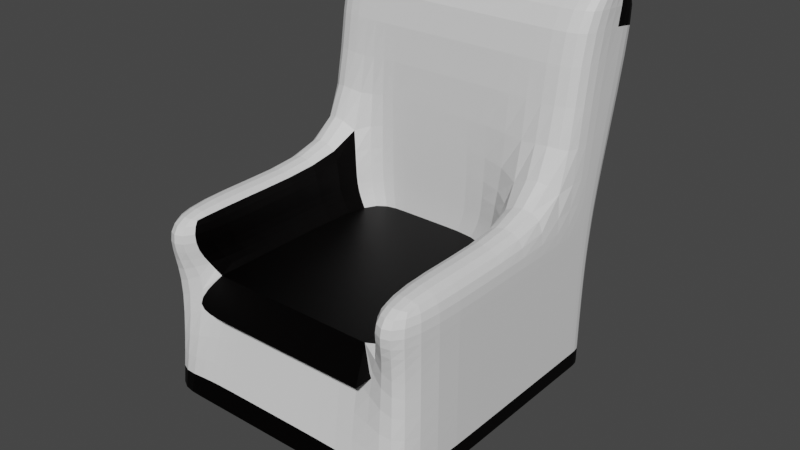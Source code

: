 # Source: couch.blend  (saved by Blender 2.93.21; exported with 4.5.12 LTS)
import bpy
from mathutils import Matrix  # noqa: F401  (used for matrix-valued properties, if any)

bpy.ops.wm.read_factory_settings(use_empty=True)
scene = bpy.context.scene
scene.name = 'Scene'

# ---- collections
col_collection = bpy.data.collections.new('Collection'); scene.collection.children.link(col_collection)

# ---- materials (node trees are filled in below, after node groups)
mat_material_001 = bpy.data.materials.new('Material.001')
mat_material_001.use_transparent_shadow = False
mat_material_002 = bpy.data.materials.new('Material.002')
mat_material_002.use_transparent_shadow = False

# ---- material node trees
mat_material_001.use_nodes = True; mat_material_001.node_tree.nodes.clear()
_N = mat_material_001.node_tree.nodes; _L = mat_material_001.node_tree.links
n0 = _N.new('ShaderNodeBsdfPrincipled'); n0.name = 'Principled BSDF'; n0.location = (10, 300)
n0.distribution = 'GGX'
n0.subsurface_method = 'BURLEY'
n0.inputs[0].default_value = (0.0008273, 0.0001503, 0.00018, 1.0)
n0.inputs[1].default_value = 0.8347
n0.inputs[3].default_value = 1.45
n0.inputs[27].default_value = (0.0, 0.0, 0.0, 1.0)
n0.inputs[28].default_value = 1.0
n1 = _N.new('ShaderNodeOutputMaterial'); n1.name = 'Material Output'; n1.location = (310, 323)
_L.new(n0.outputs[0], n1.inputs[0])
n1.is_active_output = True
mat_material_002.use_nodes = True; mat_material_002.node_tree.nodes.clear()
_N = mat_material_002.node_tree.nodes; _L = mat_material_002.node_tree.links
n0 = _N.new('ShaderNodeBsdfPrincipled'); n0.name = 'Principled BSDF'; n0.location = (10, 300)
n0.distribution = 'GGX'
n0.subsurface_method = 'BURLEY'
n0.inputs[3].default_value = 1.45
n0.inputs[27].default_value = (0.0, 0.0, 0.0, 1.0)
n0.inputs[28].default_value = 1.0
n1 = _N.new('ShaderNodeOutputMaterial'); n1.name = 'Material Output'; n1.location = (300, 300)
_L.new(n0.outputs[0], n1.inputs[0])
n1.is_active_output = True

# ---- world
world_world = bpy.data.worlds.new('World'); scene.world = world_world
world_world.use_nodes = True; world_world.node_tree.nodes.clear()
_N = world_world.node_tree.nodes; _L = world_world.node_tree.links
n0 = _N.new('ShaderNodeOutputWorld'); n0.name = 'World Output'; n0.location = (300, 300)
n1 = _N.new('ShaderNodeBackground'); n1.name = 'Background'; n1.location = (10, 300)
n1.inputs[0].default_value = (0.05088, 0.05088, 0.05088, 1.0)
_L.new(n1.outputs[0], n0.inputs[0])
n0.is_active_output = True
world_world.color = (0.05088, 0.05088, 0.05088)
world_world.use_sun_shadow = False
world_world.sun_shadow_jitter_overblur = 0.0

# ---- meshes
me_plane = bpy.data.meshes.new('Plane')
me_plane.from_pydata([(-1.0, -1.0, 0.0), (1.0, -1.0, 0.0), (-1.0, 1.0, 0.0), (1.0, 1.0, 0.0), (-1.0, -1.0, 0.0), (1.0, -1.0, 0.0), (-1.0, 1.0, 0.0), (1.0, 1.0, 0.0), (-1.0, -1.0, 0.0), (1.0, -1.0, 0.0), (-1.0, 1.0, 0.0), (1.0, 1.0, 0.0), (-1.0, -1.0, 0.6922), (1.0, -1.0, 0.6922), (-1.0, 1.007, 0.6955), (1.0, 1.007, 0.6955), (-1.0, 0.68, 0.0), (1.0, 0.68, 0.0), (-1.0, 0.68, 0.0), (1.0, 0.68, 0.0), (-1.0, 0.68, 0.0), (1.0, 0.68, 0.0), (-1.0, 0.68, 0.6922), (1.0, 0.68, 0.6922), (-0.7061, -1.0, 0.0), (0.6954, -1.0, 0.0), (0.6954, 1.0, 0.0), (-0.7061, 1.0, 0.0), (-0.7061, -1.0, 0.0), (0.6954, -1.0, 0.0), (0.6954, 1.0, 0.0), (-0.7061, 1.0, 0.0), (-0.7061, -1.0, 0.0), (0.6954, -1.0, 0.0), (0.6954, 1.0, 0.0), (-0.7061, 1.0, 0.0), (-0.637, -0.7811, 0.8378), (0.5727, -0.7811, 0.8378), (0.6954, 1.007, 0.6955), (-0.7061, 1.007, 0.6955), (0.5727, 0.669, 0.8378), (-0.637, 0.669, 0.8378), (-0.7061, 0.68, 0.0), (0.6954, 0.68, 0.0), (-1.0, 0.68, 1.267), (-1.0, -1.0, 1.267), (0.6954, -1.0, 1.267), (1.0, -1.0, 1.267), (1.0, 0.68, 1.267), (1.0, 1.095, 1.27), (-0.7061, 1.095, 1.27), (-1.0, 1.095, 1.27), (-0.7061, 0.68, 1.267), (-0.7061, -1.0, 1.267), (0.6954, 1.095, 1.27), (0.6954, 0.68, 1.267), (1.0, 0.68, 2.581), (1.0, 1.443, 2.48), (-0.7061, 1.443, 2.48), (-1.0, 1.443, 2.48), (-1.0, 0.68, 2.581), (-0.7061, 0.68, 2.581), (0.6954, 1.443, 2.48), (0.6954, 0.68, 2.581), (1.049, 1.043, 2.576), (0.9497, 1.305, 2.521), (-0.7564, 1.305, 2.521), (-1.05, 1.305, 2.521), (-0.9508, 1.043, 2.576), (-0.6569, 1.043, 2.576), (0.6451, 1.305, 2.521), (0.7447, 1.043, 2.576), (-0.005342, -1.0, 0.0), (-0.005342, 1.0, 0.0), (-0.005342, -1.0, 0.0), (-0.005342, 1.0, 0.0), (-0.005342, -1.0, 0.0), (-0.005342, 1.0, 0.0), (-0.03215, -0.7811, 0.8378), (-0.005342, 1.007, 0.6955), (-0.03215, 0.669, 0.8378), (-0.005342, 0.68, 0.0), (-0.005342, 1.095, 1.27), (-0.005342, 0.68, 1.267), (-0.005342, 1.443, 2.48), (-0.005342, 0.68, 2.581), (-0.05568, 1.305, 2.521), (0.0439, 1.043, 2.576), (1.0, 0.84, 0.0), (1.0, 0.84, 0.0), (1.0, 0.84, 0.0), (1.0, 0.8433, 0.6938), (-1.0, 0.84, 0.0), (-1.0, 0.84, 0.0), (-1.0, 0.84, 0.0), (-1.0, 0.8433, 0.6938), (-0.7061, 0.84, 0.0), (0.6954, 0.84, 0.0), (1.0, 0.8875, 1.269), (-1.0, 0.8875, 1.269), (0.9713, 1.183, 2.561), (-1.0, 1.061, 2.53), (0.9713, 1.183, 2.561), (-1.029, 1.183, 2.561), (-0.7348, 1.183, 2.561), (0.6667, 1.183, 2.561), (-0.03403, 1.183, 2.561), (-0.005342, 0.84, 0.0), (-0.7061, 1.054, 1.001), (-1.0, 1.054, 1.001), (0.6954, 0.68, 0.9982), (0.6954, -1.0, 0.9982), (-1.0, -1.0, 0.9982), (-1.0, 0.68, 0.9982), (-0.7061, 0.68, 0.9982), (0.6954, 1.054, 1.001), (1.0, 1.054, 1.001), (1.0, -1.0, 0.9982), (1.0, 0.68, 0.9982), (-0.7061, -1.0, 0.9982), (-0.005342, 1.054, 1.001), (-0.005342, 0.68, 0.9982), (1.0, 0.8668, 0.9998), (-1.0, 0.8668, 0.9998), (-1.0, -0.2923, 0.0), (-1.0, -0.2923, 0.0), (-1.0, -0.2923, 0.0), (-1.0, -0.2923, 0.6922), (1.0, -0.2923, 0.0), (1.0, -0.2923, 0.0), (1.0, -0.2923, 0.0), (1.0, -0.2923, 0.6922), (-0.7061, -0.2923, 0.0), (0.6954, -0.2923, 0.0), (-0.637, -0.1703, 0.8378), (0.5727, -0.1703, 0.8378), (-1.0, -0.2923, 1.267), (1.0, -0.2923, 1.267), (-0.7061, -0.2923, 1.267), (0.6954, -0.2923, 1.267), (-0.03215, -0.1703, 0.8378), (-0.005342, -0.2923, 0.0), (-0.7061, -0.2923, 0.9982), (1.0, -0.2923, 0.9982), (0.6954, -0.2923, 0.9982), (-1.0, -0.2923, 0.9982), (-0.3557, 1.0, 0.0), (-0.3557, 1.0, 0.0), (-0.3557, 1.0, 0.0), (-0.3557, 1.007, 0.6955), (-0.3346, 0.669, 0.8378), (-0.3557, 1.095, 1.27), (-0.3557, 0.68, 1.267), (-0.3557, 1.443, 2.48), (-0.3557, 0.68, 2.581), (-0.4061, 1.305, 2.521), (-0.3065, 1.043, 2.576), (-0.3557, -1.0, 0.0), (-0.3557, -1.0, 0.0), (-0.3557, -1.0, 0.0), (-0.3346, -0.7811, 0.8378), (-0.3557, 0.68, 0.0), (-0.3557, 0.84, 0.0), (-0.3844, 1.183, 2.561), (-0.3557, 0.68, 0.9982), (-0.3557, 1.054, 1.001), (-0.3557, -0.2923, 0.0), (-0.3346, -0.1703, 0.8378), (-0.7061, -1.0, 0.6922), (0.6954, -1.0, 0.6922), (-0.7061, -0.2923, 0.6922), (0.6954, -0.2923, 0.6922), (-0.005342, -0.2923, 0.6922), (-0.3557, -0.2923, 0.6922), (-0.7061, -1.0, 0.6922), (0.6954, -1.0, 0.6922), (0.6954, 0.68, 0.6922), (-0.7061, 0.68, 0.6922), (-0.005342, -1.0, 0.6922), (-0.005342, 0.68, 0.6922), (-0.7061, -0.2923, 0.6922), (0.6954, -0.2923, 0.6922), (-0.3557, 0.68, 0.6922), (-0.3557, -1.0, 0.6922), (0.009952, -0.002832, -0.5549)], [], [(97, 26, 3, 88), (31, 6, 10, 35), (124, 0, 4, 125), (27, 2, 6, 31), (25, 1, 5, 29), (88, 3, 7, 89), (90, 11, 15, 91), (29, 5, 9, 33), (89, 7, 11, 90), (125, 4, 8, 126), (123, 113, 44, 99), (126, 8, 12, 127), (35, 10, 14, 39), (33, 9, 13, 37), (94, 20, 22, 95), (121, 110, 55, 83), (93, 18, 20, 94), (129, 19, 21, 130), (130, 21, 23, 131), (128, 17, 19, 129), (92, 16, 18, 93), (133, 43, 17, 128), (124, 16, 42, 132), (141, 81, 43, 133), (145, 112, 45, 136), (140, 135, 40, 80), (8, 32, 36, 12), (76, 33, 37, 78), (11, 34, 38, 15), (148, 35, 39, 149), (108, 109, 51, 50), (144, 111, 46, 139), (4, 28, 32, 8), (74, 29, 33, 76), (0, 24, 28, 4), (72, 25, 29, 74), (3, 26, 30, 7), (146, 27, 31, 147), (7, 30, 34, 11), (147, 31, 35, 148), (92, 2, 27, 96), (107, 73, 26, 97), (44, 52, 61, 60), (139, 137, 48, 55), (136, 138, 52, 44), (49, 54, 62, 57), (55, 48, 56, 63), (116, 115, 54, 49), (111, 117, 47, 46), (143, 118, 48, 137), (165, 108, 50, 151), (142, 114, 52, 138), (112, 119, 53, 45), (122, 116, 49, 98), (101, 60, 68, 103), (57, 62, 70, 65), (63, 56, 64, 71), (99, 44, 60, 101), (98, 49, 57, 100), (83, 55, 63, 85), (151, 50, 58, 153), (50, 51, 59, 58), (105, 102, 65, 70), (103, 104, 66, 67), (106, 105, 70, 86), (100, 57, 65, 102), (85, 63, 71, 87), (153, 58, 66, 155), (60, 61, 69, 68), (58, 59, 67, 66), (62, 84, 86, 70), (154, 85, 87, 156), (163, 106, 86, 155), (54, 82, 84, 62), (152, 83, 85, 154), (115, 120, 82, 54), (162, 146, 73, 107), (30, 75, 77, 34), (26, 73, 75, 30), (157, 72, 74, 158), (158, 74, 76, 159), (34, 77, 79, 38), (159, 76, 78, 160), (167, 140, 80, 150), (166, 161, 81, 141), (164, 121, 83, 152), (161, 162, 107, 81), (156, 87, 106, 163), (56, 100, 102, 64), (87, 71, 105, 106), (68, 69, 104, 103), (71, 64, 102, 105), (48, 98, 100, 56), (51, 99, 101, 59), (59, 101, 103, 67), (118, 122, 98, 48), (81, 107, 97, 43), (16, 92, 96, 42), (2, 92, 93, 6), (6, 93, 94, 10), (10, 94, 95, 14), (109, 123, 99, 51), (19, 89, 90, 21), (21, 90, 91, 23), (17, 88, 89, 19), (43, 97, 88, 17), (14, 95, 123, 109), (23, 91, 122, 118), (150, 80, 121, 164), (38, 79, 120, 115), (91, 15, 116, 122), (12, 36, 119, 112), (134, 41, 114, 142), (149, 39, 108, 165), (131, 23, 118, 143), (37, 13, 117, 111), (15, 38, 115, 116), (135, 37, 111, 144), (39, 14, 109, 108), (127, 12, 112, 145), (80, 40, 110, 121), (95, 22, 113, 123), (22, 127, 145, 113), (40, 135, 144, 110), (13, 131, 143, 117), (36, 134, 142, 119), (157, 166, 141, 72), (160, 78, 140, 167), (119, 142, 138, 53), (117, 143, 137, 47), (45, 53, 138, 136), (46, 47, 137, 139), (110, 144, 139, 55), (78, 37, 135, 140), (113, 145, 136, 44), (72, 141, 133, 25), (0, 124, 132, 24), (25, 133, 128, 1), (1, 128, 129, 5), (9, 130, 131, 13), (5, 129, 130, 9), (20, 126, 127, 22), (18, 125, 126, 20), (16, 124, 125, 18), (36, 160, 167, 134), (24, 132, 166, 157), (79, 149, 165, 120), (41, 150, 164, 114), (69, 156, 163, 104), (42, 96, 162, 161), (114, 164, 152, 52), (132, 42, 161, 166), (134, 167, 150, 41), (32, 159, 160, 36), (28, 158, 159, 32), (24, 157, 158, 28), (96, 27, 146, 162), (52, 152, 154, 61), (104, 163, 155, 66), (61, 154, 156, 69), (84, 153, 155, 86), (82, 151, 153, 84), (120, 165, 151, 82), (75, 147, 148, 77), (73, 146, 147, 75), (77, 148, 149, 79), (167, 140, 172, 173), (36, 134, 170, 168), (135, 37, 169, 171), (140, 135, 171, 172), (167, 134, 170, 173), (134, 41, 177, 180), (40, 80, 179, 176), (135, 40, 176, 181), (37, 78, 178, 175), (36, 160, 183, 174), (80, 150, 182, 179), (78, 160, 183, 178), (41, 150, 182, 177), (37, 135, 181, 175)])
me_plane.polygons.foreach_set('material_index', [0, 0, 0, 0, 0, 0, 1, 0, 0, 0, 1, 1, 1, 1, 1, 1, 0, 0, 1, 0, 0, 0, 0, 0, 1, 0, 1, 1, 1, 1, 1, 0, 0, 0, 0, 0, 0, 0, 0, 0, 0, 0, 1, 1, 1, 1, 1, 1, 1, 1, 1, 0, 1, 1, 1, 1, 1, 1, 1, 1, 1, 1, 1, 1, 1, 0, 1, 1, 1, 1, 1, 1, 1, 1, 1, 1, 0, 0, 0, 0, 0, 1, 1, 0, 0, 1, 0, 1, 1, 1, 1, 1, 1, 1, 1, 1, 0, 0, 0, 0, 1, 1, 0, 1, 0, 0, 1, 1, 1, 1, 1, 1, 0, 1, 1, 1, 1, 0, 1, 1, 1, 1, 1, 1, 1, 0, 0, 0, 0, 1, 1, 1, 1, 0, 1, 1, 1, 0, 0, 1, 0, 1, 0, 0, 0, 0, 1, 1, 1, 0, 1, 0, 0, 1, 0, 0, 0, 1, 1, 1, 1, 1, 1, 0, 0, 1, 0, 0, 0, 0, 0, 0, 0, 0, 0, 0, 0, 0, 0, 0])
_uv = me_plane.uv_layers.new(name='UVMap')
_uv.uv.foreach_set('vector', [0.664, 0.92, 0.664, 1.0, 1.0, 1.0, 1.0, 0.92, 0.3307, 1.0, 0.0, 1.0, 0.0, 1.0, 0.3307, 1.0, 0.0, 0.3539, 0.0, 0.0, 0.0, 0.0, 0.0, 0.3539, 0.3307, 1.0, 0.0, 1.0, 0.0, 1.0, 0.3307, 1.0, 0.664, 0.0, 1.0, 0.0, 1.0, 0.0, 0.664, 0.0, 1.0, 0.92, 1.0, 1.0, 1.0, 1.0, 1.0, 0.92, 1.0, 0.92, 1.0, 1.0, 1.0, 1.0, 1.0, 0.92, 0.664, 0.0, 1.0, 0.0, 1.0, 0.0, 0.664, 0.0, 1.0, 0.92, 1.0, 1.0, 1.0, 1.0, 1.0, 0.92, 0.0, 0.3539, 0.0, 0.0, 0.0, 0.0, 0.0, 0.3539, 0.0, 0.92, 0.0, 0.84, 0.0, 0.84, 0.0, 0.92, 0.0, 0.3539, 0.0, 0.0, 0.0, 0.0, 0.0, 0.3539, 0.3307, 1.0, 0.0, 1.0, 0.0, 1.0, 0.3307, 1.0, 0.664, 0.0, 1.0, 0.0, 1.0, 0.0, 0.664, 0.0, 0.0, 0.92, 0.0, 0.84, 0.0, 0.84, 0.0, 0.92, 0.4973, 0.84, 0.664, 0.84, 0.664, 0.84, 0.4973, 0.84, 0.0, 0.92, 0.0, 0.84, 0.0, 0.84, 0.0, 0.92, 1.0, 0.3539, 1.0, 0.84, 1.0, 0.84, 1.0, 0.3539, 1.0, 0.3539, 1.0, 0.84, 1.0, 0.84, 1.0, 0.3539, 1.0, 0.3539, 1.0, 0.84, 1.0, 0.84, 1.0, 0.3539, 0.0, 0.92, 0.0, 0.84, 0.0, 0.84, 0.0, 0.92, 0.664, 0.3539, 0.664, 0.84, 1.0, 0.84, 1.0, 0.3539, 0.0, 0.3539, 0.0, 0.84, 0.3307, 0.84, 0.3307, 0.3539, 0.4973, 0.3539, 0.4973, 0.84, 0.664, 0.84, 0.664, 0.3539, 0.0, 0.3539, 0.0, 0.0, 0.0, 0.0, 0.0, 0.3539, 0.4973, 0.3539, 0.664, 0.3539, 0.664, 0.84, 0.4973, 0.84, 0.0, 0.0, 0.3307, 0.0, 0.3307, 0.0, 0.0, 0.0, 0.4973, 0.0, 0.664, 0.0, 0.664, 0.0, 0.4973, 0.0, 1.0, 1.0, 0.664, 1.0, 0.664, 1.0, 1.0, 1.0, 0.414, 1.0, 0.3307, 1.0, 0.3307, 1.0, 0.414, 1.0, 0.3307, 1.0, 0.0, 1.0, 0.0, 1.0, 0.3307, 1.0, 0.664, 0.3539, 0.664, 0.0, 0.664, 0.0, 0.664, 0.3539, 0.0, 0.0, 0.3307, 0.0, 0.3307, 0.0, 0.0, 0.0, 0.4973, 0.0, 0.664, 0.0, 0.664, 0.0, 0.4973, 0.0, 0.0, 0.0, 0.3307, 0.0, 0.3307, 0.0, 0.0, 0.0, 0.4973, 0.0, 0.664, 0.0, 0.664, 0.0, 0.4973, 0.0, 1.0, 1.0, 0.664, 1.0, 0.664, 1.0, 1.0, 1.0, 0.414, 1.0, 0.3307, 1.0, 0.3307, 1.0, 0.414, 1.0, 1.0, 1.0, 0.664, 1.0, 0.664, 1.0, 1.0, 1.0, 0.414, 1.0, 0.3307, 1.0, 0.3307, 1.0, 0.414, 1.0, 0.0, 0.92, 0.0, 1.0, 0.3307, 1.0, 0.3307, 0.92, 0.4973, 0.92, 0.4973, 1.0, 0.664, 1.0, 0.664, 0.92, 0.0, 0.84, 0.3307, 0.84, 0.3307, 0.84, 0.0, 0.84, 0.664, 0.3539, 1.0, 0.3539, 1.0, 0.84, 0.664, 0.84, 0.0, 0.3539, 0.3307, 0.3539, 0.3307, 0.84, 0.0, 0.84, 1.0, 1.0, 0.664, 1.0, 0.664, 1.0, 1.0, 1.0, 0.664, 0.84, 1.0, 0.84, 1.0, 0.84, 0.664, 0.84, 1.0, 1.0, 0.664, 1.0, 0.664, 1.0, 1.0, 1.0, 0.664, 0.0, 1.0, 0.0, 1.0, 0.0, 0.664, 0.0, 1.0, 0.3539, 1.0, 0.84, 1.0, 0.84, 1.0, 0.3539, 0.414, 1.0, 0.3307, 1.0, 0.3307, 1.0, 0.414, 1.0, 0.3307, 0.3539, 0.3307, 0.84, 0.3307, 0.84, 0.3307, 0.3539, 0.0, 0.0, 0.3307, 0.0, 0.3307, 0.0, 0.0, 0.0, 1.0, 0.92, 1.0, 1.0, 1.0, 1.0, 1.0, 0.92, 0.0, 0.92, 0.0, 0.84, 0.0, 0.84, 0.0, 0.92, 1.0, 1.0, 0.664, 1.0, 0.664, 1.0, 1.0, 1.0, 0.664, 0.84, 1.0, 0.84, 1.0, 0.84, 0.664, 0.84, 0.0, 0.92, 0.0, 0.84, 0.0, 0.84, 0.0, 0.92, 1.0, 0.92, 1.0, 1.0, 1.0, 1.0, 1.0, 0.92, 0.4973, 0.84, 0.664, 0.84, 0.664, 0.84, 0.4973, 0.84, 0.414, 1.0, 0.3307, 1.0, 0.3307, 1.0, 0.414, 1.0, 0.3307, 1.0, 0.0, 1.0, 0.0, 1.0, 0.3307, 1.0, 0.664, 0.92, 1.0, 0.92, 1.0, 1.0, 0.664, 1.0, 0.0, 0.92, 0.3307, 0.92, 0.3307, 1.0, 0.0, 1.0, 0.4973, 0.92, 0.664, 0.92, 0.664, 1.0, 0.4973, 1.0, 1.0, 0.92, 1.0, 1.0, 1.0, 1.0, 1.0, 0.92, 0.4973, 0.84, 0.664, 0.84, 0.664, 0.84, 0.4973, 0.84, 0.414, 1.0, 0.3307, 1.0, 0.3307, 1.0, 0.414, 1.0, 0.0, 0.84, 0.3307, 0.84, 0.3307, 0.84, 0.0, 0.84, 0.3307, 1.0, 0.0, 1.0, 0.0, 1.0, 0.3307, 1.0, 0.664, 1.0, 0.4973, 1.0, 0.4973, 1.0, 0.664, 1.0, 0.414, 0.84, 0.4973, 0.84, 0.4973, 0.84, 0.414, 0.84, 0.414, 0.92, 0.4973, 0.92, 0.4973, 1.0, 0.414, 1.0, 0.664, 1.0, 0.4973, 1.0, 0.4973, 1.0, 0.664, 1.0, 0.414, 0.84, 0.4973, 0.84, 0.4973, 0.84, 0.414, 0.84, 0.664, 1.0, 0.4973, 1.0, 0.4973, 1.0, 0.664, 1.0, 0.414, 0.92, 0.414, 1.0, 0.4973, 1.0, 0.4973, 0.92, 0.664, 1.0, 0.4973, 1.0, 0.4973, 1.0, 0.664, 1.0, 0.664, 1.0, 0.4973, 1.0, 0.4973, 1.0, 0.664, 1.0, 0.414, 0.0, 0.4973, 0.0, 0.4973, 0.0, 0.414, 0.0, 0.414, 0.0, 0.4973, 0.0, 0.4973, 0.0, 0.414, 0.0, 0.664, 1.0, 0.4973, 1.0, 0.4973, 1.0, 0.664, 1.0, 0.414, 0.0, 0.4973, 0.0, 0.4973, 0.0, 0.414, 0.0, 0.414, 0.3539, 0.4973, 0.3539, 0.4973, 0.84, 0.414, 0.84, 0.414, 0.3539, 0.414, 0.84, 0.4973, 0.84, 0.4973, 0.3539, 0.414, 0.84, 0.4973, 0.84, 0.4973, 0.84, 0.414, 0.84, 0.414, 0.84, 0.414, 0.92, 0.4973, 0.92, 0.4973, 0.84, 0.414, 0.84, 0.4973, 0.84, 0.4973, 0.92, 0.414, 0.92, 1.0, 0.84, 1.0, 0.92, 1.0, 0.92, 1.0, 0.84, 0.4973, 0.84, 0.664, 0.84, 0.664, 0.92, 0.4973, 0.92, 0.0, 0.84, 0.3307, 0.84, 0.3307, 0.92, 0.0, 0.92, 0.664, 0.84, 1.0, 0.84, 1.0, 0.92, 0.664, 0.92, 1.0, 0.84, 1.0, 0.92, 1.0, 0.92, 1.0, 0.84, 0.0, 1.0, 0.0, 0.92, 0.0, 0.92, 0.0, 1.0, 0.0, 1.0, 0.0, 0.92, 0.0, 0.92, 0.0, 1.0, 1.0, 0.84, 1.0, 0.92, 1.0, 0.92, 1.0, 0.84, 0.4973, 0.84, 0.4973, 0.92, 0.664, 0.92, 0.664, 0.84, 0.0, 0.84, 0.0, 0.92, 0.3307, 0.92, 0.3307, 0.84, 0.0, 1.0, 0.0, 0.92, 0.0, 0.92, 0.0, 1.0, 0.0, 1.0, 0.0, 0.92, 0.0, 0.92, 0.0, 1.0, 0.0, 1.0, 0.0, 0.92, 0.0, 0.92, 0.0, 1.0, 0.0, 1.0, 0.0, 0.92, 0.0, 0.92, 0.0, 1.0, 1.0, 0.84, 1.0, 0.92, 1.0, 0.92, 1.0, 0.84, 1.0, 0.84, 1.0, 0.92, 1.0, 0.92, 1.0, 0.84, 1.0, 0.84, 1.0, 0.92, 1.0, 0.92, 1.0, 0.84, 0.664, 0.84, 0.664, 0.92, 1.0, 0.92, 1.0, 0.84, 0.0, 1.0, 0.0, 0.92, 0.0, 0.92, 0.0, 1.0, 1.0, 0.84, 1.0, 0.92, 1.0, 0.92, 1.0, 0.84, 0.414, 0.84, 0.4973, 0.84, 0.4973, 0.84, 0.414, 0.84, 0.664, 1.0, 0.4973, 1.0, 0.4973, 1.0, 0.664, 1.0, 1.0, 0.92, 1.0, 1.0, 1.0, 1.0, 1.0, 0.92, 0.0, 0.0, 0.3307, 0.0, 0.3307, 0.0, 0.0, 0.0, 0.3307, 0.3539, 0.3307, 0.84, 0.3307, 0.84, 0.3307, 0.3539, 0.414, 1.0, 0.3307, 1.0, 0.3307, 1.0, 0.414, 1.0, 1.0, 0.3539, 1.0, 0.84, 1.0, 0.84, 1.0, 0.3539, 0.664, 0.0, 1.0, 0.0, 1.0, 0.0, 0.664, 0.0, 1.0, 1.0, 0.664, 1.0, 0.664, 1.0, 1.0, 1.0, 0.664, 0.3539, 0.664, 0.0, 0.664, 0.0, 0.664, 0.3539, 0.3307, 1.0, 0.0, 1.0, 0.0, 1.0, 0.3307, 1.0, 0.0, 0.3539, 0.0, 0.0, 0.0, 0.0, 0.0, 0.3539, 0.4973, 0.84, 0.664, 0.84, 0.664, 0.84, 0.4973, 0.84, 0.0, 0.92, 0.0, 0.84, 0.0, 0.84, 0.0, 0.92, 0.0, 0.84, 0.0, 0.3539, 0.0, 0.3539, 0.0, 0.84, 0.664, 0.84, 0.664, 0.3539, 0.664, 0.3539, 0.664, 0.84, 1.0, 0.0, 1.0, 0.3539, 1.0, 0.3539, 1.0, 0.0, 0.3307, 0.0, 0.3307, 0.3539, 0.3307, 0.3539, 0.3307, 0.0, 0.414, 0.0, 0.414, 0.3539, 0.4973, 0.3539, 0.4973, 0.0, 0.414, 0.0, 0.4973, 0.0, 0.4973, 0.3539, 0.414, 0.3539, 0.3307, 0.0, 0.3307, 0.3539, 0.3307, 0.3539, 0.3307, 0.0, 1.0, 0.0, 1.0, 0.3539, 1.0, 0.3539, 1.0, 0.0, 0.0, 0.0, 0.3307, 0.0, 0.3307, 0.3539, 0.0, 0.3539, 0.664, 0.0, 1.0, 0.0, 1.0, 0.3539, 0.664, 0.3539, 0.664, 0.84, 0.664, 0.3539, 0.664, 0.3539, 0.664, 0.84, 0.4973, 0.0, 0.664, 0.0, 0.664, 0.3539, 0.4973, 0.3539, 0.0, 0.84, 0.0, 0.3539, 0.0, 0.3539, 0.0, 0.84, 0.4973, 0.0, 0.4973, 0.3539, 0.664, 0.3539, 0.664, 0.0, 0.0, 0.0, 0.0, 0.3539, 0.3307, 0.3539, 0.3307, 0.0, 0.664, 0.0, 0.664, 0.3539, 1.0, 0.3539, 1.0, 0.0, 1.0, 0.0, 1.0, 0.3539, 1.0, 0.3539, 1.0, 0.0, 1.0, 0.0, 1.0, 0.3539, 1.0, 0.3539, 1.0, 0.0, 1.0, 0.0, 1.0, 0.3539, 1.0, 0.3539, 1.0, 0.0, 0.0, 0.84, 0.0, 0.3539, 0.0, 0.3539, 0.0, 0.84, 0.0, 0.84, 0.0, 0.3539, 0.0, 0.3539, 0.0, 0.84, 0.0, 0.84, 0.0, 0.3539, 0.0, 0.3539, 0.0, 0.84, 0.3307, 0.0, 0.414, 0.0, 0.414, 0.3539, 0.3307, 0.3539, 0.3307, 0.0, 0.3307, 0.3539, 0.414, 0.3539, 0.414, 0.0, 0.4973, 1.0, 0.414, 1.0, 0.414, 1.0, 0.4973, 1.0, 0.3307, 0.84, 0.414, 0.84, 0.414, 0.84, 0.3307, 0.84, 0.3307, 0.84, 0.414, 0.84, 0.414, 0.92, 0.3307, 0.92, 0.3307, 0.84, 0.3307, 0.92, 0.414, 0.92, 0.414, 0.84, 0.3307, 0.84, 0.414, 0.84, 0.414, 0.84, 0.3307, 0.84, 0.3307, 0.3539, 0.3307, 0.84, 0.414, 0.84, 0.414, 0.3539, 0.3307, 0.3539, 0.414, 0.3539, 0.414, 0.84, 0.3307, 0.84, 0.3307, 0.0, 0.414, 0.0, 0.414, 0.0, 0.3307, 0.0, 0.3307, 0.0, 0.414, 0.0, 0.414, 0.0, 0.3307, 0.0, 0.3307, 0.0, 0.414, 0.0, 0.414, 0.0, 0.3307, 0.0, 0.3307, 0.92, 0.3307, 1.0, 0.414, 1.0, 0.414, 0.92, 0.3307, 0.84, 0.414, 0.84, 0.414, 0.84, 0.3307, 0.84, 0.3307, 0.92, 0.414, 0.92, 0.414, 1.0, 0.3307, 1.0, 0.3307, 0.84, 0.414, 0.84, 0.414, 0.84, 0.3307, 0.84, 0.4973, 1.0, 0.414, 1.0, 0.414, 1.0, 0.4973, 1.0, 0.4973, 1.0, 0.414, 1.0, 0.414, 1.0, 0.4973, 1.0, 0.4973, 1.0, 0.414, 1.0, 0.414, 1.0, 0.4973, 1.0, 0.4973, 1.0, 0.414, 1.0, 0.414, 1.0, 0.4973, 1.0, 0.4973, 1.0, 0.414, 1.0, 0.414, 1.0, 0.4973, 1.0, 0.4973, 1.0, 0.414, 1.0, 0.414, 1.0, 0.4973, 1.0, 0.414, 0.3539, 0.4973, 0.3539, 0.4973, 0.3539, 0.414, 0.3539, 0.3307, 0.0, 0.3307, 0.3539, 0.3307, 0.3539, 0.3307, 0.0, 0.664, 0.3539, 0.664, 0.0, 0.664, 0.0, 0.664, 0.3539, 0.4973, 0.3539, 0.664, 0.3539, 0.664, 0.3539, 0.4973, 0.3539, 0.414, 0.3539, 0.3307, 0.3539, 0.3307, 0.3539, 0.414, 0.3539, 0.3307, 0.3539, 0.3307, 0.84, 0.3307, 0.84, 0.3307, 0.3539, 0.664, 0.84, 0.4973, 0.84, 0.4973, 0.84, 0.664, 0.84, 0.664, 0.3539, 0.664, 0.84, 0.664, 0.84, 0.664, 0.3539, 0.664, 0.0, 0.4973, 0.0, 0.4973, 0.0, 0.664, 0.0, 0.3307, 0.0, 0.414, 0.0, 0.414, 0.0, 0.3307, 0.0, 0.4973, 0.84, 0.414, 0.84, 0.414, 0.84, 0.4973, 0.84, 0.4973, 0.0, 0.414, 0.0, 0.414, 0.0, 0.4973, 0.0, 0.3307, 0.84, 0.414, 0.84, 0.414, 0.84, 0.3307, 0.84, 0.664, 0.0, 0.664, 0.3539, 0.664, 0.3539, 0.664, 0.0])
me_plane.materials.append(mat_material_001)
me_plane.materials.append(mat_material_002)
me_plane.use_remesh_fix_poles = True
me_plane.use_remesh_preserve_attributes = False
me_plane.update()

# ---- objects
ob_plane = bpy.data.objects.new('Plane', me_plane)

# ---- transforms, parenting, visibility, modifiers, constraints
ob_plane.location = (0.0, 0.0, 0.5471)
_m = ob_plane.modifiers.new('Subdivision', 'SUBSURF')

# ---- collection membership
col_collection.objects.link(ob_plane)

# ---- scene / render settings (as saved in the file)
scene.frame_start = 1; scene.frame_end = 250; scene.frame_set(0)
scene.render.engine = 'BLENDER_EEVEE_NEXT'
scene.cycles.use_denoising = False
scene.cycles.samples = 128
scene.cycles.sampling_pattern = 'TABULATED_SOBOL'
scene.cycles.use_adaptive_sampling = False
scene.cycles.use_light_tree = False
scene.view_settings.view_transform = 'Filmic'
bpy.context.view_layer.update()

# ---- added for rendering (the .blend has no active camera and no usable light): camera, sun
cam_auto = bpy.data.cameras.new('AutoCamera')
cam_auto.lens = 50.0
cam_auto.sensor_width = 36.0
cam_auto.clip_end = 1000.0
ob_auto_camera = bpy.data.objects.new('AutoCamera', cam_auto)
scene.collection.objects.link(ob_auto_camera)
ob_auto_camera.location = (4.15886, -4.76994, 4.88778)
ob_auto_camera.rotation_euler = (1.09748, -7.21219e-08, 0.694738)
scene.camera = ob_auto_camera
light_auto_sun = bpy.data.lights.new('AutoSun', 'SUN')
light_auto_sun.energy = 3.0
light_auto_sun.angle = 0.0523599
ob_auto_sun = bpy.data.objects.new('AutoSun', light_auto_sun)
scene.collection.objects.link(ob_auto_sun)
ob_auto_sun.rotation_euler = (0.872665, 0.174533, 0.523599)
bpy.context.view_layer.update()
